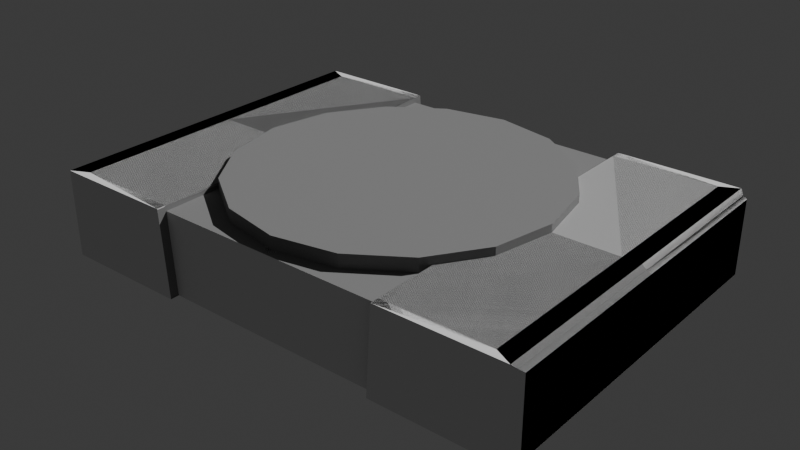 # Source: PolyStation.blend  (saved by Blender 4.0.36; exported with 4.5.12 LTS)
import bpy
from mathutils import Matrix  # noqa: F401  (used for matrix-valued properties, if any)

bpy.ops.wm.read_factory_settings(use_empty=True)
scene = bpy.context.scene
scene.name = 'Scene'

# ---- collections
col_collection = bpy.data.collections.new('Collection'); scene.collection.children.link(col_collection)

# ---- images (referenced by path relative to the original .blend; pixels are not part of the script)
import os
ASSET_DIR = os.environ.get("B2B_ASSET_DIR", "")  # directory of the original .blend (textures are referenced by path, not embedded)
HERE = os.path.dirname(os.path.abspath(__file__))  # packed textures are extracted next to this script under _unpacked/

def load_image(name, relpath, width, height, colorspace="sRGB"):
    """Load a texture the original file referenced (path relative to the .blend, or extracted next to this script)."""
    p = next((c for c in (os.path.join(HERE, relpath), os.path.join(ASSET_DIR, relpath)) if relpath and os.path.exists(c)), "")
    if p:
        img = bpy.data.images.load(p, check_existing=True)
        img.name = name
    else:  # same state as the original file: an image datablock whose file is absent (Cycles renders it pink)
        img = bpy.data.images.new(name, width, height)
        img.source = "FILE"
        img.filepath = "//" + (relpath or name)
    img.colorspace_settings.name = colorspace
    return img
img_untitled = load_image('Untitled', '', 1024, 1024, 'sRGB')

# ---- materials (node trees are filled in below, after node groups)
mat_material_001 = bpy.data.materials.new('Material.001')
mat_material_001.use_transparent_shadow = False

# ---- material node trees
mat_material_001.use_nodes = True; mat_material_001.node_tree.nodes.clear()
_N = mat_material_001.node_tree.nodes; _L = mat_material_001.node_tree.links
n0 = _N.new('ShaderNodeOutputMaterial'); n0.name = 'Material Output'; n0.location = (300, 300)
n1 = _N.new('ShaderNodeBsdfPrincipled'); n1.name = 'Principled BSDF'; n1.location = (10, 300)
n1.inputs[0].default_value = (0.2144, 0.2144, 0.2144, 1.0)
n1.inputs[2].default_value = 0.8045
n1.inputs[3].default_value = 1.45
n2 = _N.new('ShaderNodeTexImage'); n2.name = 'Image Texture'; n2.location = (522, 132)
n2.image = img_untitled
_L.new(n1.outputs[0], n0.inputs[0])
n0.is_active_output = True

# ---- world
world_world = bpy.data.worlds.new('World'); scene.world = world_world
world_world.use_nodes = True; world_world.node_tree.nodes.clear()
_N = world_world.node_tree.nodes; _L = world_world.node_tree.links
n0 = _N.new('ShaderNodeOutputWorld'); n0.name = 'World Output'; n0.location = (300, 300)
n1 = _N.new('ShaderNodeBackground'); n1.name = 'Background'; n1.location = (10, 300)
n1.inputs[0].default_value = (0.05088, 0.05088, 0.05088, 1.0)
_L.new(n1.outputs[0], n0.inputs[0])
n0.is_active_output = True
world_world.color = (0.05088, 0.05088, 0.05088)
world_world.use_sun_shadow = False
world_world.sun_shadow_jitter_overblur = 0.0

# ---- lights
light_sun = bpy.data.lights.new('Sun', 'SUN')
light_sun.transmission_factor = 0.0
light_sun.energy = 3.52

# ---- meshes
me_cylinder = bpy.data.meshes.new('Cylinder')
me_cylinder.from_pydata([(0.0, 0.2295, 0.2146), (0.0, 0.2295, 0.1661), (0.2222, 0.1853, 0.2146), (0.2222, 0.1853, 0.1661), (0.4105, 0.05948, 0.2146), (0.4105, 0.05948, 0.1661), (0.5364, -0.1289, 0.2146), (0.5364, -0.1289, 0.1661), (0.5806, -0.3511, 0.2146), (0.5806, -0.3511, 0.1661), (0.5364, -0.5733, 0.2146), (0.5364, -0.5733, 0.1661), (0.4105, -0.7616, 0.2146), (0.4105, -0.7616, 0.1661), (0.2222, -0.8875, 0.2146), (0.2222, -0.8875, 0.1661), (0.0, -0.9317, 0.2146), (0.0, -0.9317, 0.1661), (-0.2222, -0.8875, 0.2146), (-0.2222, -0.8875, 0.1661), (-0.4105, -0.7616, 0.2146), (-0.4105, -0.7616, 0.1661), (-0.5364, -0.5733, 0.2146), (-0.5364, -0.5733, 0.1661), (-0.5806, -0.3511, 0.2146), (-0.5806, -0.3511, 0.1661), (-0.5364, -0.1289, 0.2146), (-0.5364, -0.1289, 0.1661), (-0.4105, 0.05948, 0.2146), (-0.4105, 0.05948, 0.1661), (-0.2222, 0.1853, 0.2146), (-0.2222, 0.1853, 0.1661), (0.4334, -0.9927, 0.1853), (0.413, -0.9927, -0.1288), (0.0, -0.8831, -0.1291), (0.8142, -0.9605, 0.1857), (0.8142, -0.8831, -0.1291), (0.413, -0.8831, -0.1288), (0.4329, -0.9605, 0.1853), (0.0, -0.8544, -0.155), (0.7073, -0.7912, -0.1549), (0.5269, -0.7912, -0.1547), (0.893, -0.9781, -0.1145), (0.8783, -0.9927, -0.1291), (0.893, -0.9781, 0.1711), (0.8783, -0.9927, 0.1857), (0.9095, -0.9718, -0.1081), (0.9095, -0.9718, 0.1647), (0.0, -0.9605, -0.1291), (0.413, -0.9605, -0.1288), (0.8595, -0.9605, -0.1291), (0.0, -0.9605, 0.1663), (0.4318, -0.9605, 0.1661), (0.8142, -0.3511, 0.1857), (0.4318, -0.9927, 0.1661), (0.8783, -0.9927, 0.1663), (0.893, -0.9781, 0.1535), (0.9095, -0.9718, 0.1479), (0.8142, -0.3511, -0.1291), (0.4327, -0.3511, 0.1853), (0.0, -0.3511, -0.155), (0.7782, -0.3511, -0.155), (0.413, -0.3511, -0.1546), (0.8783, -0.3511, 0.1857), (0.893, -0.3511, 0.1711), (0.8783, -0.3511, -0.1291), (0.893, -0.3511, -0.1145), (0.9095, -0.3511, 0.1647), (0.9095, -0.3511, -0.1081), (0.8595, -0.3511, -0.1291), (0.0, -0.3511, 0.1663), (0.4318, -0.3511, 0.166), (0.9095, -0.3511, 0.1479), (0.7782, -0.8544, -0.155), (0.7073, -0.6086, -0.1549), (0.413, -0.8544, -0.1546), (0.5269, -0.6086, -0.1547), (0.7073, -0.6086, -0.1754), (0.5269, -0.6086, -0.1752), (0.7073, -0.7912, -0.1754), (0.5269, -0.7912, -0.1752), (0.4334, 0.2906, 0.1853), (0.413, 0.2906, -0.1288), (0.0, 0.181, -0.1291), (0.8142, 0.2584, 0.1857), (0.8142, 0.181, -0.1291), (0.413, 0.181, -0.1288), (0.4329, 0.2584, 0.1853), (0.0, 0.1523, -0.155), (0.7073, 0.08907, -0.1549), (0.5269, 0.08907, -0.1547), (0.893, 0.276, -0.1145), (0.8783, 0.2906, -0.1291), (0.893, 0.276, 0.1711), (0.8783, 0.2906, 0.1857), (0.9095, 0.2697, -0.1081), (0.9095, 0.2697, 0.1647), (0.0, 0.2584, -0.1291), (0.3837, 0.2584, -0.09759), (0.8595, 0.2584, -0.1291), (0.0, 0.2584, 0.1663), (0.3837, 0.2584, 0.0714), (0.4318, 0.2906, 0.1661), (0.8783, 0.2906, 0.1663), (0.893, 0.276, 0.1535), (0.9095, 0.2697, 0.1479), (0.7782, 0.1523, -0.155), (0.7073, -0.09351, -0.1549), (0.413, 0.1523, -0.1546), (0.5269, -0.09351, -0.1547), (0.7073, -0.09351, -0.1754), (0.5269, -0.09351, -0.1752), (0.7073, 0.08907, -0.1754), (0.5269, 0.08907, -0.1752), (0.413, 0.2584, -0.1288), (0.06363, 0.2584, -0.09785), (0.06363, 0.2584, 0.07156), (0.4318, 0.2584, 0.1661), (0.0814, 0.2505, 0.007373), (0.09635, 0.2505, -0.07089), (0.351, 0.2505, -0.07075), (0.3639, 0.2505, 0.007306), (0.0814, 0.2505, 0.05654), (0.06363, 0.2505, -0.09785), (0.3837, 0.2505, -0.09759), (0.3639, 0.2505, 0.05642), (0.07897, 0.2371, -0.005181), (0.09635, 0.2371, -0.07089), (0.351, 0.2371, -0.07075), (0.3683, 0.2371, -0.005268), (0.06363, 0.2505, 0.07156), (0.3837, 0.2505, 0.0714), (0.07897, 0.2505, -0.005181), (0.3683, 0.2505, -0.005268), (0.0814, 0.2575, 0.05654), (0.3639, 0.2575, 0.05642), (0.0814, 0.2575, 0.007373), (0.3639, 0.2575, 0.007306), (-0.4334, -0.9927, 0.1853), (-0.413, -0.9927, -0.1288), (-0.8142, -0.9605, 0.1857), (-0.8142, -0.8831, -0.1291), (-0.413, -0.8831, -0.1288), (-0.4329, -0.9605, 0.1853), (-0.7073, -0.7912, -0.1549), (-0.5269, -0.7912, -0.1547), (-0.893, -0.9781, -0.1145), (-0.8783, -0.9927, -0.1291), (-0.893, -0.9781, 0.1711), (-0.8783, -0.9927, 0.1857), (-0.9095, -0.9718, -0.1081), (-0.9095, -0.9718, 0.1647), (-0.413, -0.9605, -0.1288), (-0.8595, -0.9605, -0.1291), (-0.4318, -0.9605, 0.1661), (-0.8142, -0.3511, 0.1857), (-0.4318, -0.9927, 0.1661), (-0.8783, -0.9927, 0.1663), (-0.893, -0.9781, 0.1535), (-0.9095, -0.9718, 0.1479), (-0.8142, -0.3511, -0.1291), (-0.4327, -0.3511, 0.1853), (-0.7782, -0.3511, -0.155), (-0.413, -0.3511, -0.1546), (-0.8783, -0.3511, 0.1857), (-0.893, -0.3511, 0.1711), (-0.8783, -0.3511, -0.1291), (-0.893, -0.3511, -0.1145), (-0.9095, -0.3511, 0.1647), (-0.9095, -0.3511, -0.1081), (-0.8595, -0.3511, -0.1291), (-0.4318, -0.3511, 0.166), (-0.9095, -0.3511, 0.1479), (-0.7782, -0.8544, -0.155), (-0.7073, -0.6086, -0.1549), (-0.413, -0.8544, -0.1546), (-0.5269, -0.6086, -0.1547), (-0.7073, -0.6086, -0.1754), (-0.5269, -0.6086, -0.1752), (-0.7073, -0.7912, -0.1754), (-0.5269, -0.7912, -0.1752), (-0.4334, 0.2906, 0.1853), (-0.413, 0.2906, -0.1288), (-0.8142, 0.2584, 0.1857), (-0.8142, 0.181, -0.1291), (-0.413, 0.181, -0.1288), (-0.4329, 0.2584, 0.1853), (-0.7073, 0.08907, -0.1549), (-0.5269, 0.08907, -0.1547), (-0.893, 0.276, -0.1145), (-0.8783, 0.2906, -0.1291), (-0.893, 0.276, 0.1711), (-0.8783, 0.2906, 0.1857), (-0.9095, 0.2697, -0.1081), (-0.9095, 0.2697, 0.1647), (-0.3837, 0.2584, -0.09759), (-0.8595, 0.2584, -0.1291), (-0.3837, 0.2584, 0.0714), (-0.4318, 0.2906, 0.1661), (-0.8783, 0.2906, 0.1663), (-0.893, 0.276, 0.1535), (-0.9095, 0.2697, 0.1479), (-0.7782, 0.1523, -0.155), (-0.7073, -0.09351, -0.1549), (-0.413, 0.1523, -0.1546), (-0.5269, -0.09351, -0.1547), (-0.7073, -0.09351, -0.1754), (-0.5269, -0.09351, -0.1752), (-0.7073, 0.08907, -0.1754), (-0.5269, 0.08907, -0.1752), (-0.413, 0.2584, -0.1288), (-0.06363, 0.2584, -0.09785), (-0.06363, 0.2584, 0.07156), (-0.4318, 0.2584, 0.1661), (-0.0814, 0.2505, 0.007373), (-0.09635, 0.2505, -0.07089), (-0.351, 0.2505, -0.07075), (-0.3639, 0.2505, 0.007306), (-0.0814, 0.2505, 0.05654), (-0.06363, 0.2505, -0.09785), (-0.3837, 0.2505, -0.09759), (-0.3639, 0.2505, 0.05642), (-0.07897, 0.2371, -0.005181), (-0.09635, 0.2371, -0.07089), (-0.351, 0.2371, -0.07075), (-0.3683, 0.2371, -0.005268), (-0.06363, 0.2505, 0.07156), (-0.3837, 0.2505, 0.0714), (-0.07897, 0.2505, -0.005181), (-0.3683, 0.2505, -0.005268), (-0.0814, 0.2575, 0.05654), (-0.3639, 0.2575, 0.05642), (-0.0814, 0.2575, 0.007373), (-0.3639, 0.2575, 0.007306), (-7.451e-09, -0.7954, 0.2146), (-2.98e-08, -0.5916, 0.2146), (-2.98e-08, -0.3511, 0.2146), (-2.98e-08, -0.1106, 0.2146), (0.0, 0.09331, 0.2146)], [], [(3, 2, 4, 5), (5, 4, 6, 7), (7, 6, 8, 9), (9, 8, 10, 11), (11, 10, 12, 13), (13, 12, 14, 15), (15, 14, 16, 17), (17, 16, 18, 19), (19, 18, 20, 21), (21, 20, 22, 23), (23, 22, 24, 25), (25, 24, 26, 27), (27, 26, 28, 29), (29, 28, 30, 31), (31, 30, 0, 1), (1, 0, 2, 3), (69, 58, 36, 50), (54, 52, 38, 32), (53, 63, 45, 35), (53, 35, 38, 59), (37, 75, 39, 34), (35, 45, 32, 38), (49, 33, 43, 50), (60, 39, 75, 62), (76, 78, 77, 74), (36, 73, 75, 37), (58, 61, 73, 36), (55, 56, 42, 43), (63, 64, 44, 45), (55, 43, 33, 54), (72, 68, 46, 57), (64, 67, 47, 44), (56, 57, 46, 42), (37, 49, 50, 36), (65, 69, 50, 43), (34, 48, 49, 37), (71, 52, 51, 70), (44, 47, 57, 56), (67, 72, 57, 47), (45, 55, 54, 32), (45, 44, 56, 55), (33, 49, 52, 54), (49, 48, 51, 52), (43, 42, 66, 65), (38, 52, 71, 59), (42, 46, 68, 66), (40, 73, 61, 74), (76, 62, 75, 41), (41, 75, 73, 40), (74, 61, 62, 76), (78, 80, 79, 77), (40, 79, 80, 41), (74, 77, 79, 40), (41, 80, 78, 76), (69, 99, 85, 58), (102, 81, 87, 117), (53, 84, 94, 63), (53, 59, 87, 84), (86, 83, 88, 108), (84, 87, 81, 94), (114, 99, 92, 82), (60, 62, 108, 88), (109, 107, 110, 111), (85, 86, 108, 106), (58, 85, 106, 61), (103, 92, 91, 104), (63, 94, 93, 64), (103, 102, 82, 92), (72, 105, 95, 68), (64, 93, 96, 67), (104, 91, 95, 105), (86, 85, 99, 114), (65, 92, 99, 69), (83, 86, 114, 97), (71, 70, 100, 117), (93, 104, 105, 96), (67, 96, 105, 72), (94, 81, 102, 103), (94, 103, 104, 93), (82, 102, 117, 114), (98, 124, 123, 115), (92, 65, 66, 91), (87, 59, 71, 117), (91, 66, 68, 95), (89, 107, 61, 106), (109, 90, 108, 62), (90, 89, 106, 108), (107, 109, 62, 61), (111, 110, 112, 113), (89, 90, 113, 112), (107, 89, 112, 110), (90, 109, 111, 113), (115, 97, 114, 98), (116, 100, 97, 115), (101, 117, 100, 116), (98, 114, 117, 101), (133, 129, 128, 120), (115, 123, 130, 116), (101, 131, 124, 98), (116, 130, 131, 101), (132, 130, 123, 119), (119, 123, 124, 120), (125, 135, 137, 121), (120, 124, 131, 133), (128, 129, 126, 127), (120, 128, 127, 119), (132, 126, 129, 133), (119, 127, 126, 132), (125, 131, 130, 122), (118, 132, 133, 121), (122, 130, 132, 118), (121, 133, 131, 125), (137, 135, 134, 136), (121, 137, 136, 118), (118, 136, 134, 122), (122, 134, 135, 125), (170, 153, 141, 160), (156, 138, 143, 154), (155, 140, 149, 164), (155, 161, 143, 140), (142, 34, 39, 175), (140, 143, 138, 149), (152, 153, 147, 139), (60, 163, 175, 39), (176, 174, 177, 178), (141, 142, 175, 173), (160, 141, 173, 162), (157, 147, 146, 158), (164, 149, 148, 165), (157, 156, 139, 147), (172, 159, 150, 169), (165, 148, 151, 168), (158, 146, 150, 159), (142, 141, 153, 152), (166, 147, 153, 170), (34, 142, 152, 48), (171, 70, 51, 154), (148, 158, 159, 151), (168, 151, 159, 172), (149, 138, 156, 157), (149, 157, 158, 148), (139, 156, 154, 152), (152, 154, 51, 48), (147, 166, 167, 146), (143, 161, 171, 154), (146, 167, 169, 150), (144, 174, 162, 173), (176, 145, 175, 163), (145, 144, 173, 175), (174, 176, 163, 162), (178, 177, 179, 180), (144, 145, 180, 179), (174, 144, 179, 177), (145, 176, 178, 180), (170, 160, 184, 196), (198, 213, 186, 181), (155, 164, 192, 183), (155, 183, 186, 161), (185, 204, 88, 83), (183, 192, 181, 186), (210, 182, 190, 196), (60, 88, 204, 163), (205, 207, 206, 203), (184, 202, 204, 185), (160, 162, 202, 184), (199, 200, 189, 190), (164, 165, 191, 192), (199, 190, 182, 198), (172, 169, 193, 201), (165, 168, 194, 191), (200, 201, 193, 189), (185, 210, 196, 184), (166, 170, 196, 190), (83, 97, 210, 185), (171, 213, 100, 70), (191, 194, 201, 200), (168, 172, 201, 194), (192, 199, 198, 181), (192, 191, 200, 199), (182, 210, 213, 198), (195, 211, 219, 220), (190, 189, 167, 166), (186, 213, 171, 161), (189, 193, 169, 167), (187, 202, 162, 203), (205, 163, 204, 188), (188, 204, 202, 187), (203, 162, 163, 205), (207, 209, 208, 206), (187, 208, 209, 188), (203, 206, 208, 187), (188, 209, 207, 205), (211, 195, 210, 97), (212, 211, 97, 100), (197, 212, 100, 213), (195, 197, 213, 210), (229, 216, 224, 225), (211, 212, 226, 219), (197, 195, 220, 227), (212, 197, 227, 226), (228, 215, 219, 226), (215, 216, 220, 219), (221, 217, 233, 231), (216, 229, 227, 220), (224, 223, 222, 225), (216, 215, 223, 224), (228, 229, 225, 222), (215, 228, 222, 223), (221, 218, 226, 227), (214, 217, 229, 228), (218, 214, 228, 226), (217, 221, 227, 229), (233, 232, 230, 231), (217, 214, 232, 233), (214, 218, 230, 232), (218, 221, 231, 230), (12, 234, 16, 14), (234, 20, 18, 16), (10, 235, 234, 12), (235, 22, 20, 234), (8, 236, 235, 10), (236, 24, 22, 235), (6, 237, 236, 8), (237, 26, 24, 236), (4, 238, 237, 6), (238, 28, 26, 237), (2, 0, 238, 4), (0, 30, 28, 238)])
_uv = me_cylinder.uv_layers.new(name='UVMap')
_uv.uv.foreach_set('vector', [0.01339, 0.4375, 1.17e-05, 0.4375, 1.167e-05, 0.375, 0.01339, 0.375, 0.01339, 0.375, 1.167e-05, 0.375, 1.166e-05, 0.3125, 0.01339, 0.3125, 0.01339, 0.3125, 1.166e-05, 0.3125, 1.164e-05, 0.25, 0.01339, 0.25, 0.01339, 0.25, 1.164e-05, 0.25, 1.162e-05, 0.1875, 0.01339, 0.1875, 0.01339, 0.1875, 1.162e-05, 0.1875, 1.161e-05, 0.125, 0.01339, 0.125, 0.01339, 0.125, 1.161e-05, 0.125, 1.159e-05, 0.06251, 0.01339, 0.06251, 0.01339, 0.06251, 1.159e-05, 0.06251, 1.157e-05, 1.155e-05, 0.01339, 1.155e-05, 0.01339, 1.0, 1.186e-05, 1.0, 1.183e-05, 0.9375, 0.01339, 0.9375, 0.01339, 0.9375, 1.183e-05, 0.9375, 1.182e-05, 0.875, 0.01339, 0.875, 0.01339, 0.875, 1.182e-05, 0.875, 1.18e-05, 0.8125, 0.01339, 0.8125, 0.01339, 0.8125, 1.18e-05, 0.8125, 1.178e-05, 0.75, 0.01339, 0.75, 0.01339, 0.75, 1.178e-05, 0.75, 1.177e-05, 0.6875, 0.01339, 0.6875, 0.01339, 0.6875, 1.177e-05, 0.6875, 1.175e-05, 0.625, 0.01339, 0.625, 0.01339, 0.625, 1.175e-05, 0.625, 1.173e-05, 0.5625, 0.01339, 0.5625, 0.01339, 0.5625, 1.173e-05, 0.5625, 1.171e-05, 0.5, 0.01339, 0.5, 0.01339, 0.5, 1.171e-05, 0.5, 1.17e-05, 0.4375, 0.01339, 0.4375, 0.146, 0.676, 0.146, 0.6839, 0.0492, 0.6854, 0.03512, 0.6772, 0.8922, 0.02975, 0.8914, 0.01902, 0.885, 0.0195, 0.8857, 0.03024, 0.6696, 0.3377, 0.6928, 0.3377, 0.6928, 0.5703, 0.6695, 0.5586, 0.6696, 0.3377, 0.6695, 0.5586, 0.5313, 0.5586, 0.5313, 0.3377, 0.04692, 0.7586, 0.05406, 0.7587, 0.05371, 0.8341, 0.04665, 0.8341, 0.6695, 0.5586, 0.6928, 0.5703, 0.5315, 0.5703, 0.5313, 0.5586, 0.03311, 0.7584, 0.02727, 0.7582, 0.02934, 0.6739, 0.03512, 0.6772, 0.146, 0.8341, 0.05371, 0.8341, 0.05406, 0.7587, 0.146, 0.7592, 0.8826, 0.9947, 0.8826, 0.9834, 0.9818, 0.9834, 0.9818, 0.9947, 0.0492, 0.6854, 0.05587, 0.6933, 0.05406, 0.7587, 0.04692, 0.7586, 0.146, 0.6839, 0.146, 0.6922, 0.05587, 0.6933, 0.0492, 0.6854, 0.8919, 0.1788, 0.8962, 0.1857, 0.9859, 0.1856, 0.9908, 0.1787, 0.8796, 0.3993, 0.8865, 0.3993, 0.8865, 0.1895, 0.8796, 0.1846, 0.8919, 0.1788, 0.9908, 0.1787, 0.9905, 0.02308, 0.8922, 0.02975, 0.8981, 0.3993, 0.9838, 0.3993, 0.9838, 0.1916, 0.8981, 0.1916, 0.8865, 0.3993, 0.8925, 0.3993, 0.8925, 0.1916, 0.8865, 0.1895, 0.8962, 0.1857, 0.8981, 0.1916, 0.9838, 0.1916, 0.9859, 0.1856, 0.04692, 0.7586, 0.03311, 0.7584, 0.03512, 0.6772, 0.0492, 0.6854, 0.146, 0.6726, 0.146, 0.676, 0.03512, 0.6772, 0.02934, 0.6739, 0.04665, 0.8341, 0.03248, 0.8341, 0.03311, 0.7584, 0.04692, 0.7586, 0.5243, 0.3377, 0.5243, 0.5586, 0.3678, 0.5585, 0.3679, 0.3377, 0.8903, 0.1857, 0.8925, 0.1916, 0.8981, 0.1916, 0.8962, 0.1857, 0.8925, 0.3993, 0.8981, 0.3993, 0.8981, 0.1916, 0.8925, 0.1916, 0.8855, 0.1787, 0.8919, 0.1788, 0.8922, 0.02975, 0.8857, 0.03024, 0.8855, 0.1787, 0.8903, 0.1857, 0.8962, 0.1857, 0.8919, 0.1788, 0.9905, 0.02308, 0.9898, 0.01232, 0.8914, 0.01902, 0.8922, 0.02975, 0.5175, 0.6655, 0.3678, 0.6656, 0.3678, 0.5585, 0.5243, 0.5586, 0.9966, 0.1846, 0.9897, 0.1895, 0.9897, 0.3993, 0.9966, 0.3993, 0.5313, 0.5586, 0.5243, 0.5586, 0.5243, 0.3377, 0.5313, 0.3377, 0.9897, 0.1895, 0.9838, 0.1916, 0.9838, 0.3993, 0.9897, 0.3993, 0.06676, 0.7057, 0.05587, 0.6933, 0.146, 0.6922, 0.09923, 0.7056, 0.09929, 0.7383, 0.146, 0.7592, 0.05406, 0.7587, 0.06618, 0.7379, 0.06618, 0.7379, 0.05406, 0.7587, 0.05587, 0.6933, 0.06676, 0.7057, 0.09923, 0.7056, 0.146, 0.6922, 0.146, 0.7592, 0.09929, 0.7383, 0.8826, 0.9834, 0.8826, 0.8829, 0.9818, 0.8829, 0.9818, 0.9834, 0.9818, 0.8716, 0.9818, 0.8829, 0.8826, 0.8829, 0.8826, 0.8716, 0.9931, 0.9834, 0.9818, 0.9834, 0.9818, 0.8829, 0.9931, 0.8829, 0.8713, 0.8829, 0.8826, 0.8829, 0.8826, 0.9834, 0.8713, 0.9834, 0.146, 0.676, 0.2569, 0.6772, 0.2429, 0.6854, 0.146, 0.6839, 0.8922, 0.7688, 0.8857, 0.7683, 0.885, 0.779, 0.8914, 0.7795, 0.6696, 0.3377, 0.6696, 0.1168, 0.6928, 0.1052, 0.6928, 0.3377, 0.6696, 0.3377, 0.5313, 0.3377, 0.5314, 0.1169, 0.6696, 0.1168, 0.2451, 0.7586, 0.2454, 0.8341, 0.2384, 0.8341, 0.238, 0.7587, 0.6696, 0.1168, 0.5314, 0.1169, 0.5316, 0.1052, 0.6928, 0.1052, 0.259, 0.7584, 0.2569, 0.6772, 0.2627, 0.6739, 0.2648, 0.7582, 0.146, 0.8341, 0.146, 0.7592, 0.238, 0.7587, 0.2384, 0.8341, 0.8826, 0.8716, 0.9818, 0.8716, 0.9818, 0.8829, 0.8826, 0.8829, 0.2429, 0.6854, 0.2451, 0.7586, 0.238, 0.7587, 0.2362, 0.6933, 0.146, 0.6839, 0.2429, 0.6854, 0.2362, 0.6933, 0.146, 0.6922, 0.8919, 0.6198, 0.9908, 0.6198, 0.9859, 0.6129, 0.8962, 0.6129, 0.8796, 0.3993, 0.8796, 0.614, 0.8865, 0.6091, 0.8865, 0.3993, 0.8919, 0.6198, 0.8922, 0.7688, 0.9905, 0.7755, 0.9908, 0.6198, 0.8981, 0.3993, 0.8981, 0.6069, 0.9838, 0.607, 0.9838, 0.3993, 0.8865, 0.3993, 0.8865, 0.6091, 0.8925, 0.6069, 0.8925, 0.3993, 0.8962, 0.6129, 0.9859, 0.6129, 0.9838, 0.607, 0.8981, 0.6069, 0.2451, 0.7586, 0.2429, 0.6854, 0.2569, 0.6772, 0.259, 0.7584, 0.146, 0.6726, 0.2627, 0.6739, 0.2569, 0.6772, 0.146, 0.676, 0.2454, 0.8341, 0.2451, 0.7586, 0.259, 0.7584, 0.2596, 0.8341, 0.5243, 0.3377, 0.3679, 0.3377, 0.3679, 0.1169, 0.5244, 0.1169, 0.8903, 0.6129, 0.8962, 0.6129, 0.8981, 0.6069, 0.8925, 0.6069, 0.8925, 0.3993, 0.8925, 0.6069, 0.8981, 0.6069, 0.8981, 0.3993, 0.8855, 0.6198, 0.8857, 0.7683, 0.8922, 0.7688, 0.8919, 0.6198, 0.8855, 0.6198, 0.8919, 0.6198, 0.8962, 0.6129, 0.8903, 0.6129, 0.9905, 0.7755, 0.8922, 0.7688, 0.8914, 0.7795, 0.9898, 0.7862, 0.2866, 0.9882, 0.294, 0.9882, 0.2938, 0.6873, 0.2863, 0.6873, 0.9966, 0.614, 0.9966, 0.3993, 0.9897, 0.3993, 0.9897, 0.6091, 0.5314, 0.1169, 0.5313, 0.3377, 0.5243, 0.3377, 0.5244, 0.1169, 0.9897, 0.6091, 0.9897, 0.3993, 0.9838, 0.3993, 0.9838, 0.607, 0.2253, 0.7057, 0.1928, 0.7056, 0.146, 0.6922, 0.2362, 0.6933, 0.1928, 0.7383, 0.2259, 0.7379, 0.238, 0.7587, 0.146, 0.7592, 0.2259, 0.7379, 0.2253, 0.7057, 0.2362, 0.6933, 0.238, 0.7587, 0.1928, 0.7056, 0.1928, 0.7383, 0.146, 0.7592, 0.146, 0.6922, 0.8826, 0.8829, 0.9818, 0.8829, 0.9818, 0.9834, 0.8826, 0.9834, 0.9818, 0.9947, 0.8826, 0.9947, 0.8826, 0.9834, 0.9818, 0.9834, 0.9931, 0.8829, 0.9931, 0.9834, 0.9818, 0.9834, 0.9818, 0.8829, 0.8713, 0.9834, 0.8713, 0.8829, 0.8826, 0.8829, 0.8826, 0.9834, 0.391, 0.02116, 0.3679, 0.009813, 0.5176, 0.009984, 0.507, 0.02129, 0.391, 0.08256, 0.3679, 0.1169, 0.3679, 0.009813, 0.391, 0.02116, 0.507, 0.08254, 0.5244, 0.1169, 0.3679, 0.1169, 0.391, 0.08256, 0.507, 0.02129, 0.5176, 0.009984, 0.5244, 0.1169, 0.507, 0.08254, 0.8484, 0.08022, 0.8357, 0.0836, 0.8186, 0.01925, 0.8314, 0.01587, 0.2938, 0.6799, 0.2938, 0.6873, 0.4531, 0.6873, 0.4531, 0.6799, 0.4529, 0.9956, 0.4529, 0.9882, 0.294, 0.9882, 0.294, 0.9956, 0.4605, 0.6873, 0.4531, 0.6873, 0.4529, 0.9882, 0.4604, 0.9882, 0.3809, 0.7017, 0.4531, 0.6873, 0.2938, 0.6873, 0.3191, 0.7181, 0.3191, 0.7181, 0.2938, 0.6873, 0.294, 0.9882, 0.3193, 0.9574, 0.7672, 0.6188, 0.7672, 0.6068, 0.8524, 0.6068, 0.8524, 0.6189, 0.3193, 0.9574, 0.294, 0.9882, 0.4529, 0.9882, 0.3808, 0.9738, 0.8186, 0.01925, 0.8357, 0.0836, 0.5513, 0.0836, 0.5684, 0.01903, 0.8186, 0.00606, 0.8186, 0.01925, 0.5684, 0.01903, 0.5684, 0.005842, 0.5513, 0.09678, 0.5513, 0.0836, 0.8357, 0.0836, 0.8357, 0.09678, 0.5557, 0.01565, 0.5684, 0.01903, 0.5513, 0.0836, 0.5386, 0.08022, 0.4388, 0.9696, 0.4529, 0.9882, 0.4531, 0.6873, 0.4389, 0.704, 0.3927, 0.704, 0.3809, 0.7017, 0.3808, 0.9738, 0.3927, 0.9696, 0.4389, 0.704, 0.4531, 0.6873, 0.3809, 0.7017, 0.3927, 0.704, 0.3927, 0.9696, 0.3808, 0.9738, 0.4529, 0.9882, 0.4388, 0.9696, 0.8524, 0.6068, 0.7672, 0.6068, 0.7672, 0.1172, 0.8525, 0.1172, 0.8644, 0.6068, 0.8524, 0.6068, 0.8525, 0.1172, 0.8645, 0.1172, 0.8525, 0.1051, 0.8525, 0.1172, 0.7672, 0.1172, 0.7672, 0.1051, 0.7552, 0.1172, 0.7672, 0.1172, 0.7672, 0.6068, 0.7552, 0.6068, 0.146, 0.9922, 0.03512, 0.9909, 0.0492, 0.9828, 0.146, 0.9843, 0.8922, 0.02975, 0.8857, 0.03024, 0.885, 0.0195, 0.8914, 0.01902, 0.06615, 0.3376, 0.06615, 0.5585, 0.04289, 0.5702, 0.04289, 0.3376, 0.06615, 0.3376, 0.2044, 0.3377, 0.2043, 0.5585, 0.06615, 0.5585, 0.04692, 0.9096, 0.04665, 0.8341, 0.05371, 0.8341, 0.05406, 0.9095, 0.06615, 0.5585, 0.2043, 0.5585, 0.2041, 0.5702, 0.04289, 0.5702, 0.03311, 0.9098, 0.03512, 0.9909, 0.02934, 0.9943, 0.02727, 0.9099, 0.146, 0.8341, 0.146, 0.909, 0.05406, 0.9095, 0.05371, 0.8341, 0.8826, 0.8716, 0.9818, 0.8716, 0.9818, 0.8829, 0.8826, 0.8829, 0.0492, 0.9828, 0.04692, 0.9096, 0.05406, 0.9095, 0.05587, 0.9749, 0.146, 0.9843, 0.0492, 0.9828, 0.05587, 0.9749, 0.146, 0.976, 0.8919, 0.1788, 0.9908, 0.1787, 0.9859, 0.1857, 0.8962, 0.1857, 0.8796, 0.3993, 0.8796, 0.1846, 0.8865, 0.1895, 0.8865, 0.3993, 0.8919, 0.1788, 0.8922, 0.02975, 0.9905, 0.02308, 0.9908, 0.1787, 0.8981, 0.3993, 0.8981, 0.1916, 0.9838, 0.1916, 0.9838, 0.3993, 0.8865, 0.3993, 0.8865, 0.1895, 0.8925, 0.1916, 0.8925, 0.3993, 0.8962, 0.1857, 0.9859, 0.1857, 0.9838, 0.1916, 0.8981, 0.1916, 0.04692, 0.9096, 0.0492, 0.9828, 0.03512, 0.9909, 0.03311, 0.9098, 0.146, 0.9956, 0.02934, 0.9943, 0.03512, 0.9909, 0.146, 0.9922, 0.04665, 0.8341, 0.04692, 0.9096, 0.03311, 0.9098, 0.03248, 0.8341, 0.2114, 0.3377, 0.3679, 0.3377, 0.3678, 0.5585, 0.2113, 0.5585, 0.8903, 0.1857, 0.8962, 0.1857, 0.8981, 0.1916, 0.8925, 0.1916, 0.8925, 0.3993, 0.8925, 0.1916, 0.8981, 0.1916, 0.8981, 0.3993, 0.8855, 0.1788, 0.8857, 0.03024, 0.8922, 0.02975, 0.8919, 0.1788, 0.8855, 0.1788, 0.8919, 0.1788, 0.8962, 0.1857, 0.8903, 0.1857, 0.9905, 0.02308, 0.8922, 0.02975, 0.8914, 0.01902, 0.9898, 0.01232, 0.2181, 0.6654, 0.2113, 0.5585, 0.3678, 0.5585, 0.3678, 0.6656, 0.9966, 0.1846, 0.9966, 0.3993, 0.9897, 0.3993, 0.9897, 0.1895, 0.2043, 0.5585, 0.2044, 0.3377, 0.2114, 0.3377, 0.2113, 0.5585, 0.9897, 0.1895, 0.9897, 0.3993, 0.9838, 0.3993, 0.9838, 0.1916, 0.06676, 0.9625, 0.09923, 0.9625, 0.146, 0.976, 0.05587, 0.9749, 0.09929, 0.9299, 0.06618, 0.9303, 0.05406, 0.9095, 0.146, 0.909, 0.06618, 0.9303, 0.06676, 0.9625, 0.05587, 0.9749, 0.05406, 0.9095, 0.09923, 0.9625, 0.09929, 0.9299, 0.146, 0.909, 0.146, 0.976, 0.8826, 0.8829, 0.9818, 0.8829, 0.9818, 0.9834, 0.8826, 0.9834, 0.9818, 0.9947, 0.8826, 0.9947, 0.8826, 0.9834, 0.9818, 0.9834, 0.9931, 0.8829, 0.9931, 0.9834, 0.9818, 0.9834, 0.9818, 0.8829, 0.8713, 0.9834, 0.8713, 0.8829, 0.8826, 0.8829, 0.8826, 0.9834, 0.146, 0.9922, 0.146, 0.9843, 0.2429, 0.9828, 0.2569, 0.9909, 0.8922, 0.7688, 0.8914, 0.7795, 0.885, 0.779, 0.8857, 0.7683, 0.06615, 0.3376, 0.04289, 0.3376, 0.04297, 0.1051, 0.06623, 0.1168, 0.06615, 0.3376, 0.06623, 0.1168, 0.2044, 0.1168, 0.2044, 0.3377, 0.2451, 0.9096, 0.238, 0.9095, 0.2384, 0.8341, 0.2454, 0.8341, 0.06623, 0.1168, 0.04297, 0.1051, 0.2042, 0.1051, 0.2044, 0.1168, 0.259, 0.9098, 0.2648, 0.9099, 0.2627, 0.9943, 0.2569, 0.9909, 0.146, 0.8341, 0.2384, 0.8341, 0.238, 0.9095, 0.146, 0.909, 0.8826, 0.8716, 0.8826, 0.8829, 0.9818, 0.8829, 0.9818, 0.8716, 0.2429, 0.9828, 0.2362, 0.9749, 0.238, 0.9095, 0.2451, 0.9096, 0.146, 0.9843, 0.146, 0.976, 0.2362, 0.9749, 0.2429, 0.9828, 0.8919, 0.6198, 0.8962, 0.6129, 0.9859, 0.6129, 0.9908, 0.6198, 0.8796, 0.3993, 0.8865, 0.3993, 0.8865, 0.6091, 0.8796, 0.614, 0.8919, 0.6198, 0.9908, 0.6198, 0.9905, 0.7755, 0.8922, 0.7688, 0.8981, 0.3993, 0.9838, 0.3993, 0.9838, 0.607, 0.8981, 0.6069, 0.8865, 0.3993, 0.8925, 0.3993, 0.8925, 0.6069, 0.8865, 0.6091, 0.8962, 0.6129, 0.8981, 0.6069, 0.9838, 0.607, 0.9859, 0.6129, 0.2451, 0.9096, 0.259, 0.9098, 0.2569, 0.9909, 0.2429, 0.9828, 0.146, 0.9956, 0.146, 0.9922, 0.2569, 0.9909, 0.2627, 0.9943, 0.2454, 0.8341, 0.2596, 0.8341, 0.259, 0.9098, 0.2451, 0.9096, 0.2114, 0.3377, 0.2114, 0.1168, 0.3679, 0.1169, 0.3679, 0.3377, 0.8903, 0.6129, 0.8925, 0.6069, 0.8981, 0.6069, 0.8962, 0.6129, 0.8925, 0.3993, 0.8981, 0.3993, 0.8981, 0.6069, 0.8925, 0.6069, 0.8855, 0.6198, 0.8919, 0.6198, 0.8922, 0.7688, 0.8857, 0.7683, 0.8855, 0.6198, 0.8903, 0.6129, 0.8962, 0.6129, 0.8919, 0.6198, 0.9905, 0.7755, 0.9898, 0.7862, 0.8914, 0.7795, 0.8922, 0.7688, 0.2866, 0.9882, 0.2863, 0.6873, 0.2938, 0.6873, 0.294, 0.9882, 0.9966, 0.614, 0.9897, 0.6091, 0.9897, 0.3993, 0.9966, 0.3993, 0.2044, 0.1168, 0.2114, 0.1168, 0.2114, 0.3377, 0.2044, 0.3377, 0.9897, 0.6091, 0.9838, 0.607, 0.9838, 0.3993, 0.9897, 0.3993, 0.2253, 0.9625, 0.2362, 0.9749, 0.146, 0.976, 0.1928, 0.9625, 0.1928, 0.9299, 0.146, 0.909, 0.238, 0.9095, 0.2259, 0.9303, 0.2259, 0.9303, 0.238, 0.9095, 0.2362, 0.9749, 0.2253, 0.9625, 0.1928, 0.9625, 0.146, 0.976, 0.146, 0.909, 0.1928, 0.9299, 0.8826, 0.8829, 0.8826, 0.9834, 0.9818, 0.9834, 0.9818, 0.8829, 0.9818, 0.9947, 0.9818, 0.9834, 0.8826, 0.9834, 0.8826, 0.9947, 0.9931, 0.8829, 0.9818, 0.8829, 0.9818, 0.9834, 0.9931, 0.9834, 0.8713, 0.9834, 0.8826, 0.9834, 0.8826, 0.8829, 0.8713, 0.8829, 0.3449, 0.02115, 0.2289, 0.02124, 0.2182, 0.009937, 0.3679, 0.009813, 0.3448, 0.08255, 0.3449, 0.02115, 0.3679, 0.009813, 0.3679, 0.1169, 0.2289, 0.0825, 0.3448, 0.08255, 0.3679, 0.1169, 0.2114, 0.1168, 0.2289, 0.02124, 0.2289, 0.0825, 0.2114, 0.1168, 0.2182, 0.009937, 0.8484, 0.08022, 0.8314, 0.01587, 0.8186, 0.01925, 0.8357, 0.0836, 0.2938, 0.6799, 0.4531, 0.6799, 0.4531, 0.6873, 0.2938, 0.6873, 0.4529, 0.9956, 0.294, 0.9956, 0.294, 0.9882, 0.4529, 0.9882, 0.4605, 0.6873, 0.4604, 0.9882, 0.4529, 0.9882, 0.4531, 0.6873, 0.3809, 0.7017, 0.3191, 0.7181, 0.2938, 0.6873, 0.4531, 0.6873, 0.3191, 0.7181, 0.3193, 0.9574, 0.294, 0.9882, 0.2938, 0.6873, 0.8524, 0.6188, 0.7673, 0.6188, 0.7672, 0.6068, 0.8524, 0.6068, 0.3193, 0.9574, 0.3808, 0.9738, 0.4529, 0.9882, 0.294, 0.9882, 0.8186, 0.01925, 0.5684, 0.01903, 0.5513, 0.0836, 0.8357, 0.0836, 0.8186, 0.006061, 0.5684, 0.005842, 0.5684, 0.01903, 0.8186, 0.01925, 0.5513, 0.09678, 0.8357, 0.09678, 0.8357, 0.0836, 0.5513, 0.0836, 0.5557, 0.01565, 0.5386, 0.08022, 0.5513, 0.0836, 0.5684, 0.01903, 0.4388, 0.9696, 0.4389, 0.704, 0.4531, 0.6873, 0.4529, 0.9882, 0.3927, 0.704, 0.3927, 0.9696, 0.3808, 0.9738, 0.3809, 0.7017, 0.4389, 0.704, 0.3927, 0.704, 0.3809, 0.7017, 0.4531, 0.6873, 0.3927, 0.9696, 0.4388, 0.9696, 0.4529, 0.9882, 0.3808, 0.9738, 0.7672, 0.6068, 0.7672, 0.1172, 0.8525, 0.1172, 0.8524, 0.6068, 0.7552, 0.6068, 0.7552, 0.1172, 0.7672, 0.1172, 0.7672, 0.6068, 0.7672, 0.1051, 0.8525, 0.1051, 0.8525, 0.1172, 0.7672, 0.1172, 0.8645, 0.1172, 0.8645, 0.6068, 0.8524, 0.6068, 0.8525, 0.1172, 0.8144, 0.9395, 0.8288, 0.8013, 0.8747, 0.8023, 0.8582, 0.8769, 0.8288, 0.8013, 0.8204, 0.6626, 0.8615, 0.7271, 0.8747, 0.8023, 0.7499, 0.9806, 0.76, 0.7998, 0.8288, 0.8013, 0.8144, 0.9395, 0.76, 0.7998, 0.7578, 0.6188, 0.8204, 0.6626, 0.8288, 0.8013, 0.6747, 0.9939, 0.6789, 0.798, 0.76, 0.7998, 0.7499, 0.9806, 0.6789, 0.798, 0.6832, 0.6022, 0.7578, 0.6188, 0.76, 0.7998, 0.6001, 0.9773, 0.5978, 0.7963, 0.6789, 0.798, 0.6747, 0.9939, 0.5978, 0.7963, 0.608, 0.6155, 0.6832, 0.6022, 0.6789, 0.798, 0.5375, 0.9335, 0.5291, 0.7948, 0.5978, 0.7963, 0.6001, 0.9773, 0.5291, 0.7948, 0.5435, 0.6566, 0.608, 0.6155, 0.5978, 0.7963, 0.4964, 0.869, 0.4831, 0.7938, 0.5291, 0.7948, 0.5375, 0.9335, 0.4831, 0.7938, 0.4997, 0.7192, 0.5435, 0.6566, 0.5291, 0.7948])
me_cylinder.materials.append(mat_material_001)
me_cylinder.update()
me_cube_002 = bpy.data.meshes.new('Cube.002')
me_cube_002.from_pydata([(0.4334, -0.6417, 0.3403), (0.413, -0.6417, 0.0262), (0.0, -0.5321, 0.02585), (0.8142, -0.6234, 0.3407), (0.8142, -0.5321, 0.02585), (0.413, -0.5321, 0.0262), (0.4329, -0.6095, 0.3403), (0.0, -0.5034, 0.0), (0.7073, -0.4401, 0.0001125), (0.5269, -0.4401, 0.0002704), (0.893, -0.6271, 0.04046), (0.8783, -0.6417, 0.02586), (0.893, -0.6271, 0.3261), (0.8783, -0.6417, 0.3407), (0.9095, -0.6207, 0.04684), (0.9095, -0.6207, 0.3197), (0.0, -0.6095, 0.02585), (0.413, -0.6095, 0.0262), (0.8595, -0.6095, 0.02586), (0.0, -0.6095, 0.3213), (0.4318, -0.6095, 0.321), (0.8142, 0.0, 0.3407), (0.4318, -0.6417, 0.321), (0.8783, -0.6417, 0.3213), (0.893, -0.6271, 0.3085), (0.9095, -0.6207, 0.3029), (0.8142, 0.0, 0.02585), (0.4327, 0.0, 0.3403), (0.0, 0.0, 0.0), (0.7782, 0.0, 3.146e-05), (0.413, 0.0, 0.0003515), (0.8783, 0.0, 0.3407), (0.893, 0.0, 0.3261), (0.8783, 0.0, 0.02586), (0.893, 0.0, 0.04046), (0.9095, 0.0, 0.3197), (0.9095, 0.0, 0.04684), (0.8595, 0.0, 0.02586), (0.0, 0.0, 0.3213), (0.4318, 0.0, 0.321), (0.9095, 0.0, 0.3029), (0.7782, -0.5034, 3.146e-05), (0.7073, -0.2576, 0.0001125), (0.413, -0.5034, 0.0003515), (0.5269, -0.2576, 0.0002704), (0.7073, -0.2576, -0.02039), (0.5269, -0.2576, -0.02023), (0.7073, -0.4401, -0.02039), (0.5269, -0.4401, -0.02023)], [], [(37, 18, 4, 26), (22, 0, 6, 20), (21, 3, 13, 31), (21, 27, 6, 3), (5, 2, 7, 43), (3, 6, 0, 13), (17, 18, 11, 1), (28, 30, 43, 7), (44, 42, 45, 46), (4, 5, 43, 41), (26, 4, 41, 29), (23, 11, 10, 24), (31, 13, 12, 32), (23, 22, 1, 11), (40, 25, 14, 36), (32, 12, 15, 35), (24, 10, 14, 25), (5, 4, 18, 17), (33, 11, 18, 37), (2, 5, 17, 16), (39, 38, 19, 20), (12, 24, 25, 15), (35, 15, 25, 40), (13, 0, 22, 23), (13, 23, 24, 12), (1, 22, 20, 17), (17, 20, 19, 16), (11, 33, 34, 10), (6, 27, 39, 20), (10, 34, 36, 14), (8, 42, 29, 41), (44, 9, 43, 30), (9, 8, 41, 43), (42, 44, 30, 29), (46, 45, 47, 48), (8, 9, 48, 47), (42, 8, 47, 45), (9, 44, 46, 48)])
_uv = me_cube_002.uv_layers.new(name='UVMap')
_uv.uv.foreach_set('vector', [0.369, 0.6254, 0.369, 0.7434, 0.3609, 0.7275, 0.3609, 0.6262, 0.6096, 0.8165, 0.625, 0.8164, 0.625, 0.8164, 0.6096, 0.8165, 0.6391, 0.6263, 0.6391, 0.7275, 0.6281, 0.75, 0.6281, 0.625, 0.6391, 0.6263, 0.6916, 0.6262, 0.6916, 0.7275, 0.6391, 0.7275, 0.3076, 0.7275, 0.25, 0.7275, 0.25, 0.7275, 0.3076, 0.7275, 0.6391, 0.7275, 0.6916, 0.7275, 0.6914, 0.75, 0.6272, 0.75, 0.3076, 0.7434, 0.369, 0.7434, 0.3729, 0.75, 0.3076, 0.75, 0.25, 0.6262, 0.3076, 0.6263, 0.3076, 0.7275, 0.25, 0.7275, 0.3199, 0.6449, 0.3439, 0.6449, 0.3439, 0.6449, 0.3199, 0.6449, 0.3609, 0.7275, 0.3076, 0.7275, 0.3076, 0.7275, 0.3561, 0.7275, 0.3609, 0.6262, 0.3609, 0.7275, 0.3561, 0.7275, 0.3561, 0.6262, 0.6096, 0.7522, 0.375, 0.7521, 0.3866, 0.7472, 0.5995, 0.7472, 0.6281, 0.625, 0.6281, 0.75, 0.6134, 0.7472, 0.6134, 0.625, 0.6096, 0.7522, 0.6096, 0.8165, 0.375, 0.8174, 0.375, 0.7521, 0.5995, 0.625, 0.5995, 0.7472, 0.3866, 0.7472, 0.3866, 0.625, 0.6134, 0.625, 0.6134, 0.7472, 0.6134, 0.7472, 0.6134, 0.625, 0.5995, 0.7472, 0.3866, 0.7472, 0.3866, 0.7472, 0.5995, 0.7472, 0.3076, 0.7275, 0.3609, 0.7275, 0.369, 0.7434, 0.3076, 0.7434, 0.3719, 0.625, 0.3719, 0.75, 0.369, 0.7434, 0.369, 0.6254, 0.25, 0.7275, 0.3076, 0.7275, 0.3076, 0.75, 0.25, 0.75, 0.6916, 0.6262, 0.75, 0.6263, 0.75, 0.7275, 0.6916, 0.7275, 0.6134, 0.7472, 0.5995, 0.7472, 0.5995, 0.7472, 0.6134, 0.7472, 0.6134, 0.625, 0.6134, 0.7472, 0.5995, 0.7472, 0.5995, 0.625, 0.625, 0.7522, 0.625, 0.8164, 0.6096, 0.8165, 0.6096, 0.7522, 0.625, 0.7522, 0.6096, 0.7522, 0.5995, 0.7472, 0.6134, 0.7472, 0.375, 0.8174, 0.6096, 0.8165, 0.6096, 0.8165, 0.375, 0.8174, 0.375, 0.8174, 0.625, 0.8164, 0.625, 0.875, 0.375, 0.875, 0.3719, 0.75, 0.3719, 0.625, 0.3866, 0.625, 0.3866, 0.7472, 0.6916, 0.7275, 0.6916, 0.6262, 0.6916, 0.6262, 0.6916, 0.7275, 0.3866, 0.7472, 0.3866, 0.625, 0.3866, 0.625, 0.3866, 0.7472, 0.3439, 0.7089, 0.3439, 0.6449, 0.3561, 0.6262, 0.3561, 0.7275, 0.3199, 0.6449, 0.3199, 0.7089, 0.3076, 0.7275, 0.3076, 0.6263, 0.3199, 0.7089, 0.3439, 0.7089, 0.3561, 0.7275, 0.3076, 0.7275, 0.3439, 0.6449, 0.3199, 0.6449, 0.3076, 0.6263, 0.3561, 0.6262, 0.3199, 0.6449, 0.3439, 0.6449, 0.3439, 0.7089, 0.3199, 0.7089, 0.3439, 0.7089, 0.3199, 0.7089, 0.3199, 0.7089, 0.3439, 0.7089, 0.3439, 0.6449, 0.3439, 0.7089, 0.3439, 0.7089, 0.3439, 0.6449, 0.3199, 0.7089, 0.3199, 0.6449, 0.3199, 0.6449, 0.3199, 0.7089])
me_cube_002.update()

# ---- objects
ob_empty = bpy.data.objects.new('Empty', None)
ob_empty_001 = bpy.data.objects.new('Empty.001', None)
ob_cylinder = bpy.data.objects.new('Cylinder', me_cylinder)
ob_sun = bpy.data.objects.new('Sun', light_sun)
ob_cube_001 = bpy.data.objects.new('Cube.001', me_cube_002)

# ---- transforms, parenting, visibility, modifiers, constraints
ob_empty.location = (0.0, -2.171, 1.141)
ob_empty.rotation_euler = (1.571, -0.0, 3.142)
ob_empty.scale = (2.001, 2.001, 2.001)
ob_empty.empty_display_type = 'IMAGE'
ob_empty.empty_display_size = 5.0
ob_empty.hide_select = True
ob_empty_001.location = (-2.467, -1.941, -1.495)
ob_empty_001.rotation_euler = (1.49e-07, -1.616e-07, 3.142)
ob_empty_001.scale = (2.001, 2.001, 2.001)
ob_empty_001.empty_display_type = 'IMAGE'
ob_empty_001.empty_display_size = 5.0
ob_empty_001.hide_select = True
ob_cylinder.location = (0.0, 0.0, 0.0)
ob_sun.location = (0.0, -0.3511, -0.155)
ob_sun.rotation_euler = (-0.8183, -0.1052, -0.6227)
ob_cube_001.location = (0.0, -0.3511, -0.155)
_m = ob_cube_001.modifiers.new('Mirror', 'MIRROR')
_m.use_axis = (True, True, False)
_m.use_clip = True

# ---- collection membership
col_collection.objects.link(ob_empty)
col_collection.objects.link(ob_empty_001)
col_collection.objects.link(ob_cylinder)
col_collection.objects.link(ob_sun)
col_collection.objects.link(ob_cube_001)

# ---- scene / render settings (as saved in the file)
scene.frame_start = 1; scene.frame_end = 250; scene.frame_set(1)
scene.render.engine = 'BLENDER_EEVEE_NEXT'
scene.cycles.sampling_pattern = 'TABULATED_SOBOL'
bpy.context.view_layer.update()

# ---- added for rendering (the .blend has no active camera): camera
cam_auto = bpy.data.cameras.new('AutoCamera')
cam_auto.lens = 50.0
cam_auto.sensor_width = 36.0
cam_auto.clip_end = 1000.0
ob_auto_camera = bpy.data.objects.new('AutoCamera', cam_auto)
scene.collection.objects.link(ob_auto_camera)
ob_auto_camera.location = (2.09111, -2.86039, 1.69251)
ob_auto_camera.rotation_euler = (1.09748, -7.21219e-08, 0.694738)
scene.camera = ob_auto_camera
bpy.context.view_layer.update()
